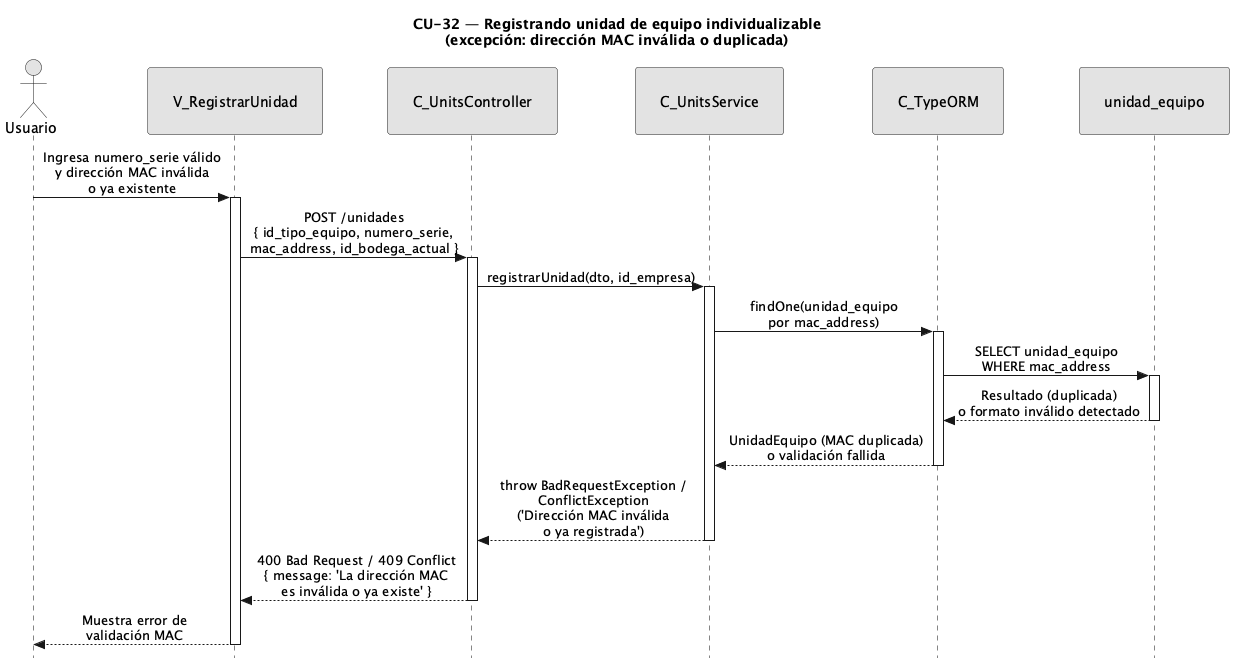

The diagram above was rendered by PlantUML. Its source (embedded in the PNG):
@startuml CU32-exc-mac-invalida
title CU-32 — Registrando unidad de equipo individualizable\n(excepción: dirección MAC inválida o duplicada)

skinparam style strictuml
skinparam monochrome true
skinparam shadowing false
skinparam sequenceMessageAlign center
<style>
sequenceDiagram {
  participant {
    padding 25
  }
  actor {
    padding 20
  }
}
</style>
skinparam sequence {
  MessageAlign center
  LifeLineBorderColor black
}
hide footbox

actor "Usuario" as user
participant "V_RegistrarUnidad" as view
participant "C_UnitsController" as ctrl
participant "C_UnitsService" as svc
participant "C_TypeORM" as orm
participant "unidad_equipo" as uent

user -> view : Ingresa numero_serie válido\ny dirección MAC inválida\no ya existente
activate view

view -> ctrl : POST /unidades\n{ id_tipo_equipo, numero_serie,\nmac_address, id_bodega_actual }
activate ctrl

ctrl -> svc : registrarUnidad(dto, id_empresa)
activate svc

svc -> orm : findOne(unidad_equipo\npor mac_address)
activate orm

orm -> uent : SELECT unidad_equipo\nWHERE mac_address
activate uent
uent --> orm : Resultado (duplicada)\no formato inválido detectado
deactivate uent

orm --> svc : UnidadEquipo (MAC duplicada)\no validación fallida
deactivate orm

svc --> ctrl : throw BadRequestException /\nConflictException\n('Dirección MAC inválida\no ya registrada')
deactivate svc

ctrl --> view : 400 Bad Request / 409 Conflict\n{ message: 'La dirección MAC\nes inválida o ya existe' }
deactivate ctrl

view --> user : Muestra error de\nvalidación MAC
deactivate view

@enduml